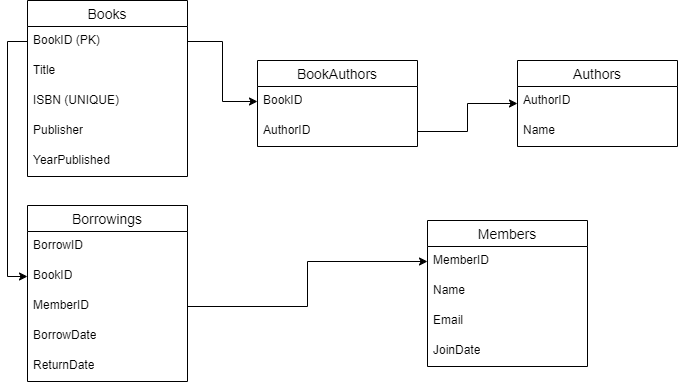

The diagram above was exported from draw.io. Its source (the exported page's mxGraphModel, read from the mxfile embedded in the PNG):
<mxGraphModel dx="928" dy="445" grid="1" gridSize="10" guides="1" tooltips="1" connect="1" arrows="1" fold="1" page="1" pageScale="1" pageWidth="827" pageHeight="1169" math="0" shadow="0">
  <root>
    <mxCell id="0" />
    <mxCell id="1" parent="0" />
    <mxCell id="C9j_WgiXcL7FxIuGBW0H-2" value="Books" style="swimlane;fontStyle=0;childLayout=stackLayout;horizontal=1;startSize=26;horizontalStack=0;resizeParent=1;resizeParentMax=0;resizeLast=0;collapsible=1;marginBottom=0;align=center;fontSize=14;" parent="1" vertex="1">
      <mxGeometry x="150" y="50" width="160" height="176" as="geometry" />
    </mxCell>
    <mxCell id="C9j_WgiXcL7FxIuGBW0H-3" value="BookID (PK)" style="text;strokeColor=none;fillColor=none;spacingLeft=4;spacingRight=4;overflow=hidden;rotatable=0;points=[[0,0.5],[1,0.5]];portConstraint=eastwest;fontSize=12;whiteSpace=wrap;html=1;" parent="C9j_WgiXcL7FxIuGBW0H-2" vertex="1">
      <mxGeometry y="26" width="160" height="30" as="geometry" />
    </mxCell>
    <mxCell id="C9j_WgiXcL7FxIuGBW0H-4" value="Title" style="text;strokeColor=none;fillColor=none;spacingLeft=4;spacingRight=4;overflow=hidden;rotatable=0;points=[[0,0.5],[1,0.5]];portConstraint=eastwest;fontSize=12;whiteSpace=wrap;html=1;" parent="C9j_WgiXcL7FxIuGBW0H-2" vertex="1">
      <mxGeometry y="56" width="160" height="30" as="geometry" />
    </mxCell>
    <mxCell id="C9j_WgiXcL7FxIuGBW0H-5" value="ISBN (UNIQUE)" style="text;strokeColor=none;fillColor=none;spacingLeft=4;spacingRight=4;overflow=hidden;rotatable=0;points=[[0,0.5],[1,0.5]];portConstraint=eastwest;fontSize=12;whiteSpace=wrap;html=1;" parent="C9j_WgiXcL7FxIuGBW0H-2" vertex="1">
      <mxGeometry y="86" width="160" height="30" as="geometry" />
    </mxCell>
    <mxCell id="C9j_WgiXcL7FxIuGBW0H-6" value="Publisher" style="text;strokeColor=none;fillColor=none;spacingLeft=4;spacingRight=4;overflow=hidden;rotatable=0;points=[[0,0.5],[1,0.5]];portConstraint=eastwest;fontSize=12;whiteSpace=wrap;html=1;" parent="C9j_WgiXcL7FxIuGBW0H-2" vertex="1">
      <mxGeometry y="116" width="160" height="30" as="geometry" />
    </mxCell>
    <mxCell id="C9j_WgiXcL7FxIuGBW0H-7" value="YearPublished" style="text;strokeColor=none;fillColor=none;spacingLeft=4;spacingRight=4;overflow=hidden;rotatable=0;points=[[0,0.5],[1,0.5]];portConstraint=eastwest;fontSize=12;whiteSpace=wrap;html=1;" parent="C9j_WgiXcL7FxIuGBW0H-2" vertex="1">
      <mxGeometry y="146" width="160" height="30" as="geometry" />
    </mxCell>
    <mxCell id="C9j_WgiXcL7FxIuGBW0H-8" value="Authors" style="swimlane;fontStyle=0;childLayout=stackLayout;horizontal=1;startSize=26;horizontalStack=0;resizeParent=1;resizeParentMax=0;resizeLast=0;collapsible=1;marginBottom=0;align=center;fontSize=14;" parent="1" vertex="1">
      <mxGeometry x="640" y="110" width="160" height="86" as="geometry" />
    </mxCell>
    <mxCell id="C9j_WgiXcL7FxIuGBW0H-9" value="AuthorID" style="text;strokeColor=none;fillColor=none;spacingLeft=4;spacingRight=4;overflow=hidden;rotatable=0;points=[[0,0.5],[1,0.5]];portConstraint=eastwest;fontSize=12;whiteSpace=wrap;html=1;" parent="C9j_WgiXcL7FxIuGBW0H-8" vertex="1">
      <mxGeometry y="26" width="160" height="30" as="geometry" />
    </mxCell>
    <mxCell id="C9j_WgiXcL7FxIuGBW0H-10" value="Name" style="text;strokeColor=none;fillColor=none;spacingLeft=4;spacingRight=4;overflow=hidden;rotatable=0;points=[[0,0.5],[1,0.5]];portConstraint=eastwest;fontSize=12;whiteSpace=wrap;html=1;" parent="C9j_WgiXcL7FxIuGBW0H-8" vertex="1">
      <mxGeometry y="56" width="160" height="30" as="geometry" />
    </mxCell>
    <mxCell id="C9j_WgiXcL7FxIuGBW0H-12" value="BookAuthors" style="swimlane;fontStyle=0;childLayout=stackLayout;horizontal=1;startSize=26;horizontalStack=0;resizeParent=1;resizeParentMax=0;resizeLast=0;collapsible=1;marginBottom=0;align=center;fontSize=14;" parent="1" vertex="1">
      <mxGeometry x="380" y="110" width="160" height="86" as="geometry" />
    </mxCell>
    <mxCell id="C9j_WgiXcL7FxIuGBW0H-13" value="BookID" style="text;strokeColor=none;fillColor=none;spacingLeft=4;spacingRight=4;overflow=hidden;rotatable=0;points=[[0,0.5],[1,0.5]];portConstraint=eastwest;fontSize=12;whiteSpace=wrap;html=1;" parent="C9j_WgiXcL7FxIuGBW0H-12" vertex="1">
      <mxGeometry y="26" width="160" height="30" as="geometry" />
    </mxCell>
    <mxCell id="C9j_WgiXcL7FxIuGBW0H-14" value="AuthorID" style="text;strokeColor=none;fillColor=none;spacingLeft=4;spacingRight=4;overflow=hidden;rotatable=0;points=[[0,0.5],[1,0.5]];portConstraint=eastwest;fontSize=12;whiteSpace=wrap;html=1;" parent="C9j_WgiXcL7FxIuGBW0H-12" vertex="1">
      <mxGeometry y="56" width="160" height="30" as="geometry" />
    </mxCell>
    <mxCell id="C9j_WgiXcL7FxIuGBW0H-16" value="Members" style="swimlane;fontStyle=0;childLayout=stackLayout;horizontal=1;startSize=26;horizontalStack=0;resizeParent=1;resizeParentMax=0;resizeLast=0;collapsible=1;marginBottom=0;align=center;fontSize=14;" parent="1" vertex="1">
      <mxGeometry x="550" y="270" width="160" height="146" as="geometry" />
    </mxCell>
    <mxCell id="C9j_WgiXcL7FxIuGBW0H-17" value="MemberID" style="text;strokeColor=none;fillColor=none;spacingLeft=4;spacingRight=4;overflow=hidden;rotatable=0;points=[[0,0.5],[1,0.5]];portConstraint=eastwest;fontSize=12;whiteSpace=wrap;html=1;" parent="C9j_WgiXcL7FxIuGBW0H-16" vertex="1">
      <mxGeometry y="26" width="160" height="30" as="geometry" />
    </mxCell>
    <mxCell id="C9j_WgiXcL7FxIuGBW0H-18" value="Name" style="text;strokeColor=none;fillColor=none;spacingLeft=4;spacingRight=4;overflow=hidden;rotatable=0;points=[[0,0.5],[1,0.5]];portConstraint=eastwest;fontSize=12;whiteSpace=wrap;html=1;" parent="C9j_WgiXcL7FxIuGBW0H-16" vertex="1">
      <mxGeometry y="56" width="160" height="30" as="geometry" />
    </mxCell>
    <mxCell id="C9j_WgiXcL7FxIuGBW0H-19" value="Email" style="text;strokeColor=none;fillColor=none;spacingLeft=4;spacingRight=4;overflow=hidden;rotatable=0;points=[[0,0.5],[1,0.5]];portConstraint=eastwest;fontSize=12;whiteSpace=wrap;html=1;" parent="C9j_WgiXcL7FxIuGBW0H-16" vertex="1">
      <mxGeometry y="86" width="160" height="30" as="geometry" />
    </mxCell>
    <mxCell id="C9j_WgiXcL7FxIuGBW0H-20" value="JoinDate" style="text;strokeColor=none;fillColor=none;spacingLeft=4;spacingRight=4;overflow=hidden;rotatable=0;points=[[0,0.5],[1,0.5]];portConstraint=eastwest;fontSize=12;whiteSpace=wrap;html=1;" parent="C9j_WgiXcL7FxIuGBW0H-16" vertex="1">
      <mxGeometry y="116" width="160" height="30" as="geometry" />
    </mxCell>
    <mxCell id="C9j_WgiXcL7FxIuGBW0H-21" value="Borrowings" style="swimlane;fontStyle=0;childLayout=stackLayout;horizontal=1;startSize=26;horizontalStack=0;resizeParent=1;resizeParentMax=0;resizeLast=0;collapsible=1;marginBottom=0;align=center;fontSize=14;" parent="1" vertex="1">
      <mxGeometry x="150" y="255" width="160" height="176" as="geometry" />
    </mxCell>
    <mxCell id="C9j_WgiXcL7FxIuGBW0H-22" value="BorrowID" style="text;strokeColor=none;fillColor=none;spacingLeft=4;spacingRight=4;overflow=hidden;rotatable=0;points=[[0,0.5],[1,0.5]];portConstraint=eastwest;fontSize=12;whiteSpace=wrap;html=1;" parent="C9j_WgiXcL7FxIuGBW0H-21" vertex="1">
      <mxGeometry y="26" width="160" height="30" as="geometry" />
    </mxCell>
    <mxCell id="C9j_WgiXcL7FxIuGBW0H-23" value="BookID" style="text;strokeColor=none;fillColor=none;spacingLeft=4;spacingRight=4;overflow=hidden;rotatable=0;points=[[0,0.5],[1,0.5]];portConstraint=eastwest;fontSize=12;whiteSpace=wrap;html=1;" parent="C9j_WgiXcL7FxIuGBW0H-21" vertex="1">
      <mxGeometry y="56" width="160" height="30" as="geometry" />
    </mxCell>
    <mxCell id="C9j_WgiXcL7FxIuGBW0H-24" value="MemberID" style="text;strokeColor=none;fillColor=none;spacingLeft=4;spacingRight=4;overflow=hidden;rotatable=0;points=[[0,0.5],[1,0.5]];portConstraint=eastwest;fontSize=12;whiteSpace=wrap;html=1;" parent="C9j_WgiXcL7FxIuGBW0H-21" vertex="1">
      <mxGeometry y="86" width="160" height="30" as="geometry" />
    </mxCell>
    <mxCell id="C9j_WgiXcL7FxIuGBW0H-26" value="BorrowDate" style="text;strokeColor=none;fillColor=none;spacingLeft=4;spacingRight=4;overflow=hidden;rotatable=0;points=[[0,0.5],[1,0.5]];portConstraint=eastwest;fontSize=12;whiteSpace=wrap;html=1;" parent="C9j_WgiXcL7FxIuGBW0H-21" vertex="1">
      <mxGeometry y="116" width="160" height="30" as="geometry" />
    </mxCell>
    <mxCell id="C9j_WgiXcL7FxIuGBW0H-25" value="ReturnDate" style="text;strokeColor=none;fillColor=none;spacingLeft=4;spacingRight=4;overflow=hidden;rotatable=0;points=[[0,0.5],[1,0.5]];portConstraint=eastwest;fontSize=12;whiteSpace=wrap;html=1;" parent="C9j_WgiXcL7FxIuGBW0H-21" vertex="1">
      <mxGeometry y="146" width="160" height="30" as="geometry" />
    </mxCell>
    <mxCell id="C9j_WgiXcL7FxIuGBW0H-30" style="edgeStyle=orthogonalEdgeStyle;rounded=0;orthogonalLoop=1;jettySize=auto;html=1;exitX=1;exitY=0.5;exitDx=0;exitDy=0;entryX=0;entryY=0.5;entryDx=0;entryDy=0;" parent="1" source="C9j_WgiXcL7FxIuGBW0H-3" target="C9j_WgiXcL7FxIuGBW0H-13" edge="1">
      <mxGeometry relative="1" as="geometry" />
    </mxCell>
    <mxCell id="C9j_WgiXcL7FxIuGBW0H-31" style="edgeStyle=orthogonalEdgeStyle;rounded=0;orthogonalLoop=1;jettySize=auto;html=1;entryX=0;entryY=0.5;entryDx=0;entryDy=0;" parent="1" source="C9j_WgiXcL7FxIuGBW0H-14" target="C9j_WgiXcL7FxIuGBW0H-8" edge="1">
      <mxGeometry relative="1" as="geometry" />
    </mxCell>
    <mxCell id="C9j_WgiXcL7FxIuGBW0H-32" style="edgeStyle=orthogonalEdgeStyle;rounded=0;orthogonalLoop=1;jettySize=auto;html=1;entryX=0;entryY=0.5;entryDx=0;entryDy=0;" parent="1" source="C9j_WgiXcL7FxIuGBW0H-3" target="C9j_WgiXcL7FxIuGBW0H-23" edge="1">
      <mxGeometry relative="1" as="geometry" />
    </mxCell>
    <mxCell id="C9j_WgiXcL7FxIuGBW0H-33" style="edgeStyle=orthogonalEdgeStyle;rounded=0;orthogonalLoop=1;jettySize=auto;html=1;exitX=1;exitY=0.5;exitDx=0;exitDy=0;" parent="1" source="C9j_WgiXcL7FxIuGBW0H-24" target="C9j_WgiXcL7FxIuGBW0H-17" edge="1">
      <mxGeometry relative="1" as="geometry" />
    </mxCell>
  </root>
</mxGraphModel>